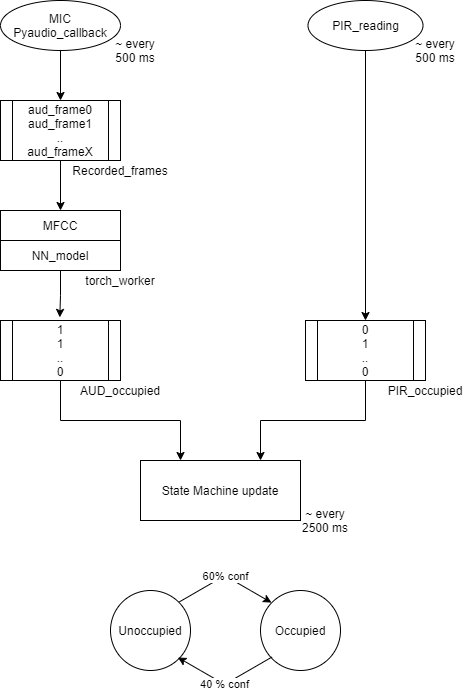

The diagram above was exported from draw.io. Its source (the exported page's mxGraphModel, read from the mxfile embedded in the PNG):
<mxGraphModel dx="1203" dy="914" grid="1" gridSize="10" guides="1" tooltips="1" connect="1" arrows="1" fold="1" page="1" pageScale="1" pageWidth="850" pageHeight="1100" math="0" shadow="0">
  <root>
    <mxCell id="0" />
    <mxCell id="1" parent="0" />
    <mxCell id="yYMYbOFztQsrP7vgykES-17" style="edgeStyle=orthogonalEdgeStyle;rounded=0;orthogonalLoop=1;jettySize=auto;html=1;entryX=0.5;entryY=0;entryDx=0;entryDy=0;" edge="1" parent="1" source="yYMYbOFztQsrP7vgykES-4" target="yYMYbOFztQsrP7vgykES-13">
      <mxGeometry relative="1" as="geometry" />
    </mxCell>
    <mxCell id="yYMYbOFztQsrP7vgykES-4" value="aud_frame0&lt;br&gt;aud_frame1&lt;br&gt;..&lt;br&gt;aud_frameX" style="shape=process;whiteSpace=wrap;html=1;backgroundOutline=1;" vertex="1" parent="1">
      <mxGeometry x="200" y="200" width="120" height="60" as="geometry" />
    </mxCell>
    <mxCell id="yYMYbOFztQsrP7vgykES-5" value="Recorded_frames" style="text;html=1;strokeColor=none;fillColor=none;align=center;verticalAlign=middle;whiteSpace=wrap;rounded=0;" vertex="1" parent="1">
      <mxGeometry x="270" y="260" width="100" height="20" as="geometry" />
    </mxCell>
    <mxCell id="yYMYbOFztQsrP7vgykES-23" style="edgeStyle=orthogonalEdgeStyle;rounded=0;orthogonalLoop=1;jettySize=auto;html=1;exitX=0.5;exitY=1;exitDx=0;exitDy=0;entryX=0.75;entryY=0;entryDx=0;entryDy=0;" edge="1" parent="1" source="yYMYbOFztQsrP7vgykES-6" target="yYMYbOFztQsrP7vgykES-22">
      <mxGeometry relative="1" as="geometry" />
    </mxCell>
    <mxCell id="yYMYbOFztQsrP7vgykES-6" value="0&lt;br&gt;1&lt;br&gt;..&lt;br&gt;0" style="shape=process;whiteSpace=wrap;html=1;backgroundOutline=1;" vertex="1" parent="1">
      <mxGeometry x="505" y="420" width="120" height="60" as="geometry" />
    </mxCell>
    <mxCell id="yYMYbOFztQsrP7vgykES-7" value="PIR_occupied" style="text;html=1;strokeColor=none;fillColor=none;align=center;verticalAlign=middle;whiteSpace=wrap;rounded=0;" vertex="1" parent="1">
      <mxGeometry x="575" y="480" width="100" height="20" as="geometry" />
    </mxCell>
    <mxCell id="yYMYbOFztQsrP7vgykES-24" style="edgeStyle=orthogonalEdgeStyle;rounded=0;orthogonalLoop=1;jettySize=auto;html=1;entryX=0.25;entryY=0;entryDx=0;entryDy=0;" edge="1" parent="1" source="yYMYbOFztQsrP7vgykES-8" target="yYMYbOFztQsrP7vgykES-22">
      <mxGeometry relative="1" as="geometry">
        <Array as="points">
          <mxPoint x="260" y="520" />
          <mxPoint x="380" y="520" />
        </Array>
      </mxGeometry>
    </mxCell>
    <mxCell id="yYMYbOFztQsrP7vgykES-8" value="1&lt;br&gt;1&lt;br&gt;..&lt;br&gt;0" style="shape=process;whiteSpace=wrap;html=1;backgroundOutline=1;" vertex="1" parent="1">
      <mxGeometry x="200" y="420" width="120" height="60" as="geometry" />
    </mxCell>
    <mxCell id="yYMYbOFztQsrP7vgykES-9" value="AUD_occupied" style="text;html=1;strokeColor=none;fillColor=none;align=center;verticalAlign=middle;whiteSpace=wrap;rounded=0;" vertex="1" parent="1">
      <mxGeometry x="270" y="480" width="100" height="20" as="geometry" />
    </mxCell>
    <mxCell id="yYMYbOFztQsrP7vgykES-18" style="edgeStyle=orthogonalEdgeStyle;rounded=0;orthogonalLoop=1;jettySize=auto;html=1;exitX=0.5;exitY=1;exitDx=0;exitDy=0;entryX=0.494;entryY=-0.052;entryDx=0;entryDy=0;entryPerimeter=0;" edge="1" parent="1" source="yYMYbOFztQsrP7vgykES-11" target="yYMYbOFztQsrP7vgykES-8">
      <mxGeometry relative="1" as="geometry" />
    </mxCell>
    <mxCell id="yYMYbOFztQsrP7vgykES-11" value="NN_model" style="whiteSpace=wrap;html=1;" vertex="1" parent="1">
      <mxGeometry x="200" y="340" width="120" height="30" as="geometry" />
    </mxCell>
    <mxCell id="yYMYbOFztQsrP7vgykES-12" value="torch_worker" style="text;html=1;strokeColor=none;fillColor=none;align=center;verticalAlign=middle;whiteSpace=wrap;rounded=0;" vertex="1" parent="1">
      <mxGeometry x="270" y="370" width="100" height="20" as="geometry" />
    </mxCell>
    <mxCell id="yYMYbOFztQsrP7vgykES-13" value="MFCC" style="whiteSpace=wrap;html=1;" vertex="1" parent="1">
      <mxGeometry x="200" y="310" width="120" height="30" as="geometry" />
    </mxCell>
    <mxCell id="yYMYbOFztQsrP7vgykES-16" style="edgeStyle=orthogonalEdgeStyle;rounded=0;orthogonalLoop=1;jettySize=auto;html=1;entryX=0.5;entryY=0;entryDx=0;entryDy=0;" edge="1" parent="1" source="yYMYbOFztQsrP7vgykES-14" target="yYMYbOFztQsrP7vgykES-4">
      <mxGeometry relative="1" as="geometry" />
    </mxCell>
    <mxCell id="yYMYbOFztQsrP7vgykES-14" value="MIC&lt;br&gt;Pyaudio_callback" style="ellipse;whiteSpace=wrap;html=1;" vertex="1" parent="1">
      <mxGeometry x="200" y="100" width="120" height="50" as="geometry" />
    </mxCell>
    <mxCell id="yYMYbOFztQsrP7vgykES-19" style="edgeStyle=orthogonalEdgeStyle;rounded=0;orthogonalLoop=1;jettySize=auto;html=1;entryX=0.5;entryY=0;entryDx=0;entryDy=0;" edge="1" parent="1" source="yYMYbOFztQsrP7vgykES-15" target="yYMYbOFztQsrP7vgykES-6">
      <mxGeometry relative="1" as="geometry">
        <mxPoint x="562.5" y="390" as="targetPoint" />
      </mxGeometry>
    </mxCell>
    <mxCell id="yYMYbOFztQsrP7vgykES-15" value="PIR_reading" style="ellipse;whiteSpace=wrap;html=1;" vertex="1" parent="1">
      <mxGeometry x="507.5" y="100" width="115" height="50" as="geometry" />
    </mxCell>
    <mxCell id="yYMYbOFztQsrP7vgykES-20" value="~ every 500 ms" style="text;html=1;strokeColor=none;fillColor=none;align=center;verticalAlign=middle;whiteSpace=wrap;rounded=0;" vertex="1" parent="1">
      <mxGeometry x="310" y="140" width="50" height="20" as="geometry" />
    </mxCell>
    <mxCell id="yYMYbOFztQsrP7vgykES-21" value="~ every 500 ms" style="text;html=1;strokeColor=none;fillColor=none;align=center;verticalAlign=middle;whiteSpace=wrap;rounded=0;" vertex="1" parent="1">
      <mxGeometry x="610" y="140" width="50" height="20" as="geometry" />
    </mxCell>
    <mxCell id="yYMYbOFztQsrP7vgykES-22" value="State Machine update" style="whiteSpace=wrap;html=1;" vertex="1" parent="1">
      <mxGeometry x="340" y="560" width="160" height="60" as="geometry" />
    </mxCell>
    <mxCell id="yYMYbOFztQsrP7vgykES-25" value="~ every 2500 ms" style="text;html=1;strokeColor=none;fillColor=none;align=center;verticalAlign=middle;whiteSpace=wrap;rounded=0;" vertex="1" parent="1">
      <mxGeometry x="500" y="610" width="50" height="20" as="geometry" />
    </mxCell>
    <mxCell id="yYMYbOFztQsrP7vgykES-30" value="60% conf" style="edgeStyle=isometricEdgeStyle;rounded=0;orthogonalLoop=1;jettySize=auto;html=1;exitX=1;exitY=0;exitDx=0;exitDy=0;entryX=0;entryY=0;entryDx=0;entryDy=0;" edge="1" parent="1" source="yYMYbOFztQsrP7vgykES-28" target="yYMYbOFztQsrP7vgykES-29">
      <mxGeometry relative="1" as="geometry">
        <Array as="points">
          <mxPoint x="450" y="690" />
        </Array>
      </mxGeometry>
    </mxCell>
    <mxCell id="yYMYbOFztQsrP7vgykES-28" value="Unoccupied" style="ellipse;whiteSpace=wrap;html=1;aspect=fixed;" vertex="1" parent="1">
      <mxGeometry x="310" y="690" width="80" height="80" as="geometry" />
    </mxCell>
    <mxCell id="yYMYbOFztQsrP7vgykES-29" value="Occupied" style="ellipse;whiteSpace=wrap;html=1;aspect=fixed;" vertex="1" parent="1">
      <mxGeometry x="460" y="690" width="80" height="80" as="geometry" />
    </mxCell>
    <mxCell id="yYMYbOFztQsrP7vgykES-33" value="40 % conf" style="edgeStyle=isometricEdgeStyle;rounded=0;orthogonalLoop=1;jettySize=auto;html=1;exitX=1;exitY=0;exitDx=0;exitDy=0;entryX=0;entryY=0;entryDx=0;entryDy=0;" edge="1" parent="1">
      <mxGeometry relative="1" as="geometry">
        <mxPoint x="471.4357287525338" y="756.5557287525336" as="sourcePoint" />
        <mxPoint x="378.00427124746625" y="756.5557287525338" as="targetPoint" />
        <Array as="points">
          <mxPoint x="400" y="770" />
        </Array>
      </mxGeometry>
    </mxCell>
  </root>
</mxGraphModel>